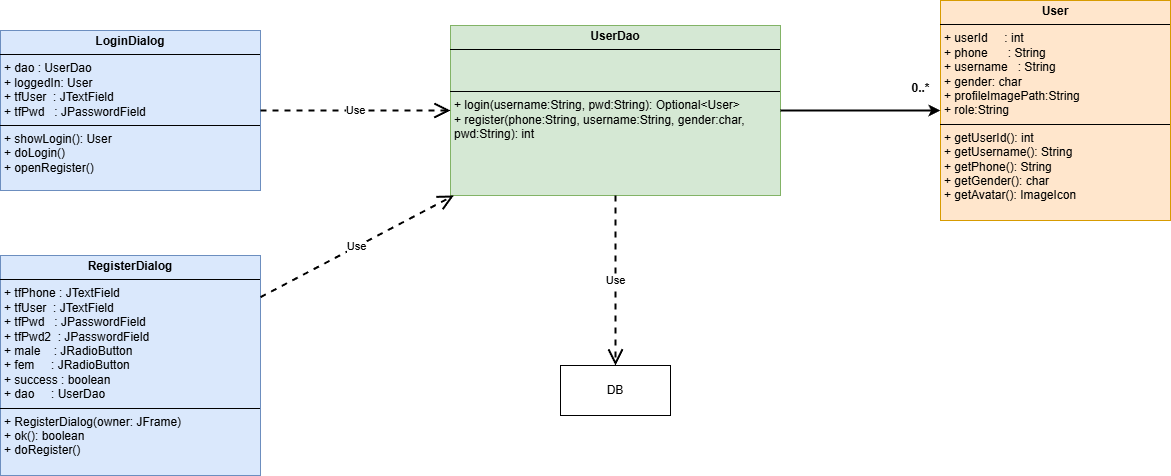

The diagram above was exported from draw.io. Its source (the exported page's mxGraphModel, read from the mxfile embedded in the PNG):
<mxGraphModel dx="1426" dy="849" grid="1" gridSize="10" guides="1" tooltips="1" connect="1" arrows="1" fold="1" page="1" pageScale="1" pageWidth="850" pageHeight="1100" math="0" shadow="0">
  <root>
    <mxCell id="0" />
    <mxCell id="1" parent="0" />
    <mxCell id="WYq6wdzX7RgEpgg6KKTb-1" value="&lt;p style=&quot;margin:0px;margin-top:4px;text-align:center;&quot;&gt;&lt;b&gt;LoginDialog&lt;/b&gt;&lt;/p&gt;&lt;hr size=&quot;1&quot; style=&quot;border-style:solid;&quot;&gt;&lt;p style=&quot;margin:0px;margin-left:4px;&quot;&gt;+ dao : UserDao&amp;nbsp;&lt;/p&gt;&lt;p style=&quot;margin:0px;margin-left:4px;&quot;&gt;+ loggedIn: User&amp;nbsp;&lt;/p&gt;&lt;p style=&quot;margin:0px;margin-left:4px;&quot;&gt;+ tfUser&amp;nbsp; : JTextField&lt;/p&gt;&lt;p style=&quot;margin:0px;margin-left:4px;&quot;&gt;+&amp;nbsp;tfPwd&amp;nbsp; &amp;nbsp;: JPasswordField&lt;/p&gt;&lt;hr size=&quot;1&quot; style=&quot;border-style:solid;&quot;&gt;&lt;p style=&quot;margin:0px;margin-left:4px;&quot;&gt;&lt;font face=&quot;Helvetica&quot;&gt;+ showLogin(): User&lt;/font&gt;&lt;/p&gt;&lt;p style=&quot;margin:0px;margin-left:4px;&quot;&gt;&lt;font face=&quot;Helvetica&quot;&gt;+&amp;nbsp;&lt;span style=&quot;background-color: transparent;&quot;&gt;doLogin()&lt;/span&gt;&lt;/font&gt;&lt;/p&gt;&lt;p style=&quot;margin:0px;margin-left:4px;&quot;&gt;&lt;span style=&quot;background-color: transparent;&quot;&gt;&lt;font face=&quot;Helvetica&quot;&gt;+&amp;nbsp;&lt;/font&gt;&lt;/span&gt;&lt;span style=&quot;background-color: transparent;&quot;&gt;&lt;font face=&quot;Helvetica&quot;&gt;openRegister()&lt;/font&gt;&lt;font face=&quot;monospace&quot;&gt;&amp;nbsp; &amp;nbsp; &amp;nbsp;&amp;nbsp;&lt;/font&gt;&lt;/span&gt;&lt;/p&gt;" style="verticalAlign=top;align=left;overflow=fill;html=1;whiteSpace=wrap;fillColor=#dae8fc;strokeColor=#6c8ebf;" vertex="1" parent="1">
      <mxGeometry x="70" y="95" width="260" height="160" as="geometry" />
    </mxCell>
    <mxCell id="WYq6wdzX7RgEpgg6KKTb-2" value="&lt;p style=&quot;margin:0px;margin-top:4px;text-align:center;&quot;&gt;&lt;b&gt;RegisterDialog&lt;/b&gt;&lt;/p&gt;&lt;hr size=&quot;1&quot; style=&quot;border-style:solid;&quot;&gt;&lt;p style=&quot;margin:0px;margin-left:4px;&quot;&gt;+ tfPhone : JTextField&lt;/p&gt;&lt;p style=&quot;margin:0px;margin-left:4px;&quot;&gt;+ tfUser&amp;nbsp; : JTextField&amp;nbsp;&lt;/p&gt;&lt;p style=&quot;margin:0px;margin-left:4px;&quot;&gt;+ tfPwd&amp;nbsp; &amp;nbsp;: JPasswordField&lt;/p&gt;&lt;p style=&quot;margin:0px;margin-left:4px;&quot;&gt;+ tfPwd2&amp;nbsp; : JPasswordField&lt;/p&gt;&lt;p style=&quot;margin:0px;margin-left:4px;&quot;&gt;+ male&amp;nbsp; &amp;nbsp; : JRadioButton&lt;/p&gt;&lt;p style=&quot;margin:0px;margin-left:4px;&quot;&gt;+ fem&amp;nbsp; &amp;nbsp; &amp;nbsp;: JRadioButton&lt;/p&gt;&lt;p style=&quot;margin:0px;margin-left:4px;&quot;&gt;+ success : boolean&amp;nbsp;&lt;/p&gt;&lt;p style=&quot;margin:0px;margin-left:4px;&quot;&gt;+ dao&amp;nbsp; &amp;nbsp; &amp;nbsp;: UserDao&amp;nbsp;&amp;nbsp;&lt;/p&gt;&lt;hr size=&quot;1&quot; style=&quot;border-style:solid;&quot;&gt;&lt;p style=&quot;margin:0px;margin-left:4px;&quot;&gt;&lt;font face=&quot;Helvetica&quot;&gt;&lt;span style=&quot;background-color: transparent;&quot;&gt;+ RegisterDialog(owner: JFrame)&amp;nbsp;&amp;nbsp;&lt;/span&gt;&lt;span style=&quot;background-color: transparent; color: light-dark(rgb(0, 0, 0), rgb(255, 255, 255));&quot;&gt;&amp;nbsp;&amp;nbsp;&lt;/span&gt;&lt;/font&gt;&lt;/p&gt;&lt;p style=&quot;margin:0px;margin-left:4px;&quot;&gt;&lt;font face=&quot;Helvetica&quot;&gt;&lt;span style=&quot;background-color: transparent;&quot;&gt;+ ok(): boolean&lt;/span&gt;&lt;span style=&quot;background-color: transparent; color: light-dark(rgb(0, 0, 0), rgb(255, 255, 255));&quot;&gt;&amp;nbsp;&lt;/span&gt;&lt;/font&gt;&lt;/p&gt;&lt;p style=&quot;margin:0px;margin-left:4px;&quot;&gt;&lt;font face=&quot;Helvetica&quot;&gt;&lt;span style=&quot;background-color: transparent;&quot;&gt;+ doRegister()&lt;/span&gt;&lt;span style=&quot;background-color: transparent; color: light-dark(rgb(0, 0, 0), rgb(255, 255, 255));&quot;&gt;&amp;nbsp;&lt;/span&gt;&lt;/font&gt;&lt;span style=&quot;background-color: transparent; color: light-dark(rgb(0, 0, 0), rgb(255, 255, 255)); font-family: monospace;&quot;&gt;&amp;nbsp;&lt;/span&gt;&lt;/p&gt;" style="verticalAlign=top;align=left;overflow=fill;html=1;whiteSpace=wrap;fillColor=#dae8fc;strokeColor=#6c8ebf;" vertex="1" parent="1">
      <mxGeometry x="70" y="320" width="260" height="220" as="geometry" />
    </mxCell>
    <mxCell id="WYq6wdzX7RgEpgg6KKTb-3" value="&lt;p style=&quot;text-align: center; margin: 4px 0px 0px;&quot;&gt;&lt;b&gt;UserDao&lt;/b&gt;&lt;/p&gt;&lt;hr size=&quot;1&quot; style=&quot;border-style:solid;&quot;&gt;&lt;p style=&quot;margin:0px;margin-left:4px;&quot;&gt;&lt;br&gt;&lt;/p&gt;&lt;div&gt;&lt;br&gt;&lt;/div&gt;&lt;hr size=&quot;1&quot; style=&quot;border-style:solid;&quot;&gt;&lt;p style=&quot;margin:0px;margin-left:4px;&quot;&gt;+ login(username:String, pwd:String): Optional&amp;lt;User&amp;gt;&lt;/p&gt;&lt;p style=&quot;margin:0px;margin-left:4px;&quot;&gt;+ register(phone:String, username:String,&amp;nbsp;gender:char, pwd:String): int&amp;nbsp;&lt;/p&gt;" style="verticalAlign=top;align=left;overflow=fill;html=1;whiteSpace=wrap;fillColor=#d5e8d4;strokeColor=#82b366;" vertex="1" parent="1">
      <mxGeometry x="520" y="90" width="330" height="170" as="geometry" />
    </mxCell>
    <mxCell id="WYq6wdzX7RgEpgg6KKTb-4" value="&lt;p style=&quot;margin:0px;margin-top:4px;text-align:center;&quot;&gt;&lt;b&gt;User&lt;/b&gt;&lt;/p&gt;&lt;hr size=&quot;1&quot; style=&quot;border-style:solid;&quot;&gt;&lt;p style=&quot;margin:0px;margin-left:4px;&quot;&gt;&lt;span style=&quot;background-color: transparent;&quot;&gt;+ userId&amp;nbsp; &amp;nbsp; &amp;nbsp;: int&lt;/span&gt;&lt;/p&gt;&lt;p style=&quot;margin:0px;margin-left:4px;&quot;&gt;+ phone&amp;nbsp; &amp;nbsp; &amp;nbsp; : String&lt;/p&gt;&lt;p style=&quot;margin:0px;margin-left:4px;&quot;&gt;+ username&amp;nbsp; &amp;nbsp;: String&lt;/p&gt;&lt;p style=&quot;margin:0px;margin-left:4px;&quot;&gt;+ gender: char&lt;/p&gt;&lt;p style=&quot;margin:0px;margin-left:4px;&quot;&gt;+&amp;nbsp;profileImagePath:String&lt;/p&gt;&lt;p style=&quot;margin:0px;margin-left:4px;&quot;&gt;+&amp;nbsp;role:String&lt;/p&gt;&lt;hr size=&quot;1&quot; style=&quot;border-style:solid;&quot;&gt;&lt;p style=&quot;margin:0px;margin-left:4px;&quot;&gt;+ getUserId(): int&lt;/p&gt;&lt;p style=&quot;margin:0px;margin-left:4px;&quot;&gt;+ getUsername(): String&lt;/p&gt;&lt;p style=&quot;margin:0px;margin-left:4px;&quot;&gt;+ getPhone(): String&lt;/p&gt;&lt;p style=&quot;margin:0px;margin-left:4px;&quot;&gt;+ getGender(): char&lt;/p&gt;&lt;p style=&quot;margin:0px;margin-left:4px;&quot;&gt;+ getAvatar(): ImageIcon&lt;/p&gt;" style="verticalAlign=top;align=left;overflow=fill;html=1;whiteSpace=wrap;fillColor=#ffe6cc;strokeColor=#d79b00;" vertex="1" parent="1">
      <mxGeometry x="1010" y="65" width="230" height="220" as="geometry" />
    </mxCell>
    <mxCell id="WYq6wdzX7RgEpgg6KKTb-5" value="" style="endArrow=classic;html=1;rounded=0;strokeWidth=2;" edge="1" parent="1" source="WYq6wdzX7RgEpgg6KKTb-3" target="WYq6wdzX7RgEpgg6KKTb-4">
      <mxGeometry width="50" height="50" relative="1" as="geometry">
        <mxPoint x="840" y="210" as="sourcePoint" />
        <mxPoint x="570" y="310" as="targetPoint" />
      </mxGeometry>
    </mxCell>
    <mxCell id="WYq6wdzX7RgEpgg6KKTb-6" value="&lt;b&gt;0..*&lt;/b&gt;" style="text;html=1;align=center;verticalAlign=middle;resizable=0;points=[];autosize=1;strokeColor=none;fillColor=none;" vertex="1" parent="1">
      <mxGeometry x="970" y="138" width="40" height="30" as="geometry" />
    </mxCell>
    <mxCell id="WYq6wdzX7RgEpgg6KKTb-7" value="DB" style="html=1;whiteSpace=wrap;" vertex="1" parent="1">
      <mxGeometry x="630" y="430" width="110" height="50" as="geometry" />
    </mxCell>
    <mxCell id="WYq6wdzX7RgEpgg6KKTb-12" value="Use" style="endArrow=open;endSize=12;dashed=1;html=1;rounded=0;strokeWidth=2;" edge="1" parent="1" source="WYq6wdzX7RgEpgg6KKTb-1" target="WYq6wdzX7RgEpgg6KKTb-3">
      <mxGeometry width="160" relative="1" as="geometry">
        <mxPoint x="330" y="145" as="sourcePoint" />
        <mxPoint x="460" y="145" as="targetPoint" />
        <mxPoint as="offset" />
      </mxGeometry>
    </mxCell>
    <mxCell id="WYq6wdzX7RgEpgg6KKTb-13" value="Use" style="endArrow=open;endSize=12;dashed=1;html=1;rounded=0;strokeWidth=2;" edge="1" parent="1" source="WYq6wdzX7RgEpgg6KKTb-2" target="WYq6wdzX7RgEpgg6KKTb-3">
      <mxGeometry width="160" relative="1" as="geometry">
        <mxPoint x="370" y="390" as="sourcePoint" />
        <mxPoint x="560" y="390" as="targetPoint" />
        <mxPoint as="offset" />
      </mxGeometry>
    </mxCell>
    <mxCell id="WYq6wdzX7RgEpgg6KKTb-14" value="Use" style="endArrow=open;endSize=12;dashed=1;html=1;rounded=0;strokeWidth=2;" edge="1" parent="1" source="WYq6wdzX7RgEpgg6KKTb-3" target="WYq6wdzX7RgEpgg6KKTb-7">
      <mxGeometry width="160" relative="1" as="geometry">
        <mxPoint x="400" y="462" as="sourcePoint" />
        <mxPoint x="593" y="360" as="targetPoint" />
        <mxPoint as="offset" />
      </mxGeometry>
    </mxCell>
  </root>
</mxGraphModel>